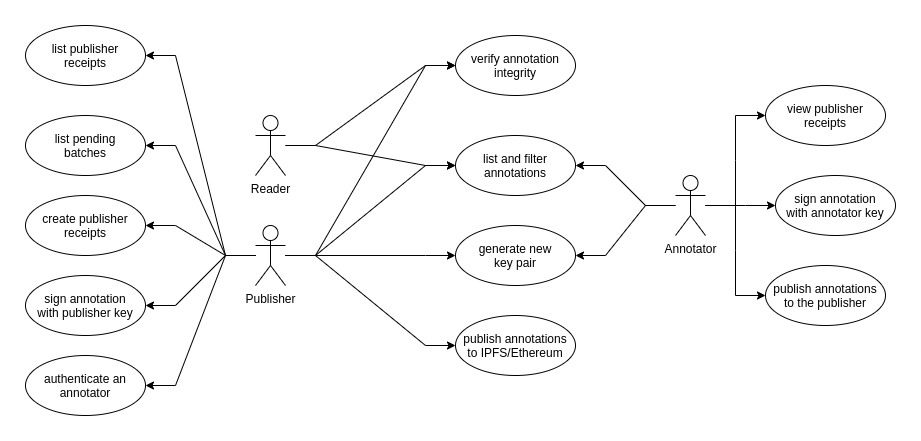

The diagram above was exported from draw.io. Its source (the exported page's mxGraphModel, read from the mxfile embedded in the PNG):
<mxGraphModel dx="1185" dy="1836" grid="1" gridSize="10" guides="1" tooltips="1" connect="1" arrows="1" fold="1" page="1" pageScale="1" pageWidth="827" pageHeight="1169" math="0" shadow="0">
  <root>
    <mxCell id="0" />
    <mxCell id="1" parent="0" />
    <mxCell id="vrM4mJbnGvALVBOn6m__-8" style="edgeStyle=entityRelationEdgeStyle;rounded=0;orthogonalLoop=1;jettySize=auto;html=1;elbow=vertical;" edge="1" parent="1" source="vrM4mJbnGvALVBOn6m__-1" target="vrM4mJbnGvALVBOn6m__-7">
      <mxGeometry relative="1" as="geometry" />
    </mxCell>
    <mxCell id="vrM4mJbnGvALVBOn6m__-23" style="edgeStyle=entityRelationEdgeStyle;rounded=0;orthogonalLoop=1;jettySize=auto;html=1;" edge="1" parent="1" source="vrM4mJbnGvALVBOn6m__-1" target="vrM4mJbnGvALVBOn6m__-5">
      <mxGeometry relative="1" as="geometry" />
    </mxCell>
    <mxCell id="vrM4mJbnGvALVBOn6m__-1" value="Reader" style="shape=umlActor;verticalLabelPosition=bottom;verticalAlign=top;html=1;outlineConnect=0;" vertex="1" parent="1">
      <mxGeometry x="310" y="50" width="30" height="60" as="geometry" />
    </mxCell>
    <mxCell id="vrM4mJbnGvALVBOn6m__-10" style="edgeStyle=entityRelationEdgeStyle;rounded=0;orthogonalLoop=1;jettySize=auto;html=1;" edge="1" parent="1" source="vrM4mJbnGvALVBOn6m__-2" target="vrM4mJbnGvALVBOn6m__-5">
      <mxGeometry relative="1" as="geometry" />
    </mxCell>
    <mxCell id="vrM4mJbnGvALVBOn6m__-20" style="edgeStyle=entityRelationEdgeStyle;rounded=0;orthogonalLoop=1;jettySize=auto;html=1;" edge="1" parent="1" source="vrM4mJbnGvALVBOn6m__-2" target="vrM4mJbnGvALVBOn6m__-19">
      <mxGeometry relative="1" as="geometry" />
    </mxCell>
    <mxCell id="vrM4mJbnGvALVBOn6m__-22" style="edgeStyle=entityRelationEdgeStyle;rounded=0;orthogonalLoop=1;jettySize=auto;html=1;" edge="1" parent="1" source="vrM4mJbnGvALVBOn6m__-2" target="vrM4mJbnGvALVBOn6m__-21">
      <mxGeometry relative="1" as="geometry" />
    </mxCell>
    <mxCell id="vrM4mJbnGvALVBOn6m__-27" style="edgeStyle=entityRelationEdgeStyle;rounded=0;orthogonalLoop=1;jettySize=auto;html=1;" edge="1" parent="1" source="vrM4mJbnGvALVBOn6m__-2" target="vrM4mJbnGvALVBOn6m__-26">
      <mxGeometry relative="1" as="geometry" />
    </mxCell>
    <mxCell id="vrM4mJbnGvALVBOn6m__-41" style="edgeStyle=entityRelationEdgeStyle;rounded=0;orthogonalLoop=1;jettySize=auto;html=1;" edge="1" parent="1" source="vrM4mJbnGvALVBOn6m__-2" target="vrM4mJbnGvALVBOn6m__-24">
      <mxGeometry relative="1" as="geometry" />
    </mxCell>
    <mxCell id="vrM4mJbnGvALVBOn6m__-2" value="Annotator" style="shape=umlActor;verticalLabelPosition=bottom;verticalAlign=top;html=1;outlineConnect=0;" vertex="1" parent="1">
      <mxGeometry x="730" y="110" width="30" height="60" as="geometry" />
    </mxCell>
    <mxCell id="vrM4mJbnGvALVBOn6m__-12" style="edgeStyle=entityRelationEdgeStyle;rounded=0;orthogonalLoop=1;jettySize=auto;html=1;" edge="1" parent="1" source="vrM4mJbnGvALVBOn6m__-3" target="vrM4mJbnGvALVBOn6m__-5">
      <mxGeometry relative="1" as="geometry" />
    </mxCell>
    <mxCell id="vrM4mJbnGvALVBOn6m__-13" style="edgeStyle=entityRelationEdgeStyle;rounded=0;orthogonalLoop=1;jettySize=auto;html=1;" edge="1" parent="1" source="vrM4mJbnGvALVBOn6m__-3" target="vrM4mJbnGvALVBOn6m__-7">
      <mxGeometry relative="1" as="geometry" />
    </mxCell>
    <mxCell id="vrM4mJbnGvALVBOn6m__-16" style="edgeStyle=entityRelationEdgeStyle;rounded=0;orthogonalLoop=1;jettySize=auto;html=1;" edge="1" parent="1" source="vrM4mJbnGvALVBOn6m__-3" target="vrM4mJbnGvALVBOn6m__-15">
      <mxGeometry relative="1" as="geometry" />
    </mxCell>
    <mxCell id="vrM4mJbnGvALVBOn6m__-28" style="edgeStyle=entityRelationEdgeStyle;rounded=0;orthogonalLoop=1;jettySize=auto;html=1;" edge="1" parent="1" source="vrM4mJbnGvALVBOn6m__-3" target="vrM4mJbnGvALVBOn6m__-26">
      <mxGeometry relative="1" as="geometry" />
    </mxCell>
    <mxCell id="vrM4mJbnGvALVBOn6m__-31" style="edgeStyle=entityRelationEdgeStyle;rounded=0;orthogonalLoop=1;jettySize=auto;html=1;" edge="1" parent="1" source="vrM4mJbnGvALVBOn6m__-3" target="vrM4mJbnGvALVBOn6m__-30">
      <mxGeometry relative="1" as="geometry" />
    </mxCell>
    <mxCell id="vrM4mJbnGvALVBOn6m__-36" style="edgeStyle=entityRelationEdgeStyle;rounded=0;orthogonalLoop=1;jettySize=auto;html=1;" edge="1" parent="1" source="vrM4mJbnGvALVBOn6m__-3" target="vrM4mJbnGvALVBOn6m__-32">
      <mxGeometry relative="1" as="geometry" />
    </mxCell>
    <mxCell id="vrM4mJbnGvALVBOn6m__-38" style="edgeStyle=entityRelationEdgeStyle;rounded=0;orthogonalLoop=1;jettySize=auto;html=1;" edge="1" parent="1" source="vrM4mJbnGvALVBOn6m__-3" target="vrM4mJbnGvALVBOn6m__-35">
      <mxGeometry relative="1" as="geometry" />
    </mxCell>
    <mxCell id="vrM4mJbnGvALVBOn6m__-39" style="edgeStyle=entityRelationEdgeStyle;rounded=0;orthogonalLoop=1;jettySize=auto;html=1;" edge="1" parent="1" source="vrM4mJbnGvALVBOn6m__-3" target="vrM4mJbnGvALVBOn6m__-34">
      <mxGeometry relative="1" as="geometry" />
    </mxCell>
    <mxCell id="vrM4mJbnGvALVBOn6m__-42" style="edgeStyle=entityRelationEdgeStyle;rounded=0;orthogonalLoop=1;jettySize=auto;html=1;" edge="1" parent="1" source="vrM4mJbnGvALVBOn6m__-3" target="vrM4mJbnGvALVBOn6m__-33">
      <mxGeometry relative="1" as="geometry" />
    </mxCell>
    <mxCell id="vrM4mJbnGvALVBOn6m__-3" value="Publisher" style="shape=umlActor;verticalLabelPosition=bottom;verticalAlign=top;html=1;outlineConnect=0;" vertex="1" parent="1">
      <mxGeometry x="310" y="160" width="30" height="60" as="geometry" />
    </mxCell>
    <mxCell id="vrM4mJbnGvALVBOn6m__-5" value="list and filter&lt;br&gt;annotations" style="ellipse;whiteSpace=wrap;html=1;" vertex="1" parent="1">
      <mxGeometry x="510" y="70" width="120" height="60" as="geometry" />
    </mxCell>
    <mxCell id="vrM4mJbnGvALVBOn6m__-7" value="verify annotation&lt;br&gt;integrity" style="ellipse;whiteSpace=wrap;html=1;" vertex="1" parent="1">
      <mxGeometry x="510" y="-30" width="120" height="60" as="geometry" />
    </mxCell>
    <mxCell id="vrM4mJbnGvALVBOn6m__-15" value="sign annotation&lt;br&gt;with publisher key" style="ellipse;whiteSpace=wrap;html=1;" vertex="1" parent="1">
      <mxGeometry x="80" y="210" width="120" height="60" as="geometry" />
    </mxCell>
    <mxCell id="vrM4mJbnGvALVBOn6m__-19" value="sign annotation&lt;br&gt;with annotator key" style="ellipse;whiteSpace=wrap;html=1;" vertex="1" parent="1">
      <mxGeometry x="830" y="110" width="120" height="60" as="geometry" />
    </mxCell>
    <mxCell id="vrM4mJbnGvALVBOn6m__-21" value="publish annotations&lt;br&gt;to the publisher" style="ellipse;whiteSpace=wrap;html=1;" vertex="1" parent="1">
      <mxGeometry x="820" y="200" width="120" height="60" as="geometry" />
    </mxCell>
    <mxCell id="vrM4mJbnGvALVBOn6m__-24" value="view publisher&lt;br&gt;receipts" style="ellipse;whiteSpace=wrap;html=1;" vertex="1" parent="1">
      <mxGeometry x="820" y="20" width="120" height="60" as="geometry" />
    </mxCell>
    <mxCell id="vrM4mJbnGvALVBOn6m__-26" value="generate new&lt;br&gt;key pair" style="ellipse;whiteSpace=wrap;html=1;" vertex="1" parent="1">
      <mxGeometry x="510" y="160" width="120" height="60" as="geometry" />
    </mxCell>
    <mxCell id="vrM4mJbnGvALVBOn6m__-30" value="list pending&lt;br&gt;batches" style="ellipse;whiteSpace=wrap;html=1;" vertex="1" parent="1">
      <mxGeometry x="80" y="50" width="120" height="60" as="geometry" />
    </mxCell>
    <mxCell id="vrM4mJbnGvALVBOn6m__-32" value="create publisher&lt;br&gt;receipts" style="ellipse;whiteSpace=wrap;html=1;" vertex="1" parent="1">
      <mxGeometry x="80" y="130" width="120" height="60" as="geometry" />
    </mxCell>
    <mxCell id="vrM4mJbnGvALVBOn6m__-33" value="list publisher&lt;br&gt;receipts" style="ellipse;whiteSpace=wrap;html=1;" vertex="1" parent="1">
      <mxGeometry x="80" y="-40" width="120" height="60" as="geometry" />
    </mxCell>
    <mxCell id="vrM4mJbnGvALVBOn6m__-34" value="publish annotations&lt;br&gt;to IPFS/Ethereum" style="ellipse;whiteSpace=wrap;html=1;" vertex="1" parent="1">
      <mxGeometry x="510" y="250" width="120" height="60" as="geometry" />
    </mxCell>
    <mxCell id="vrM4mJbnGvALVBOn6m__-35" value="authenticate an&lt;br&gt;annotator" style="ellipse;whiteSpace=wrap;html=1;" vertex="1" parent="1">
      <mxGeometry x="80" y="290" width="120" height="60" as="geometry" />
    </mxCell>
  </root>
</mxGraphModel>